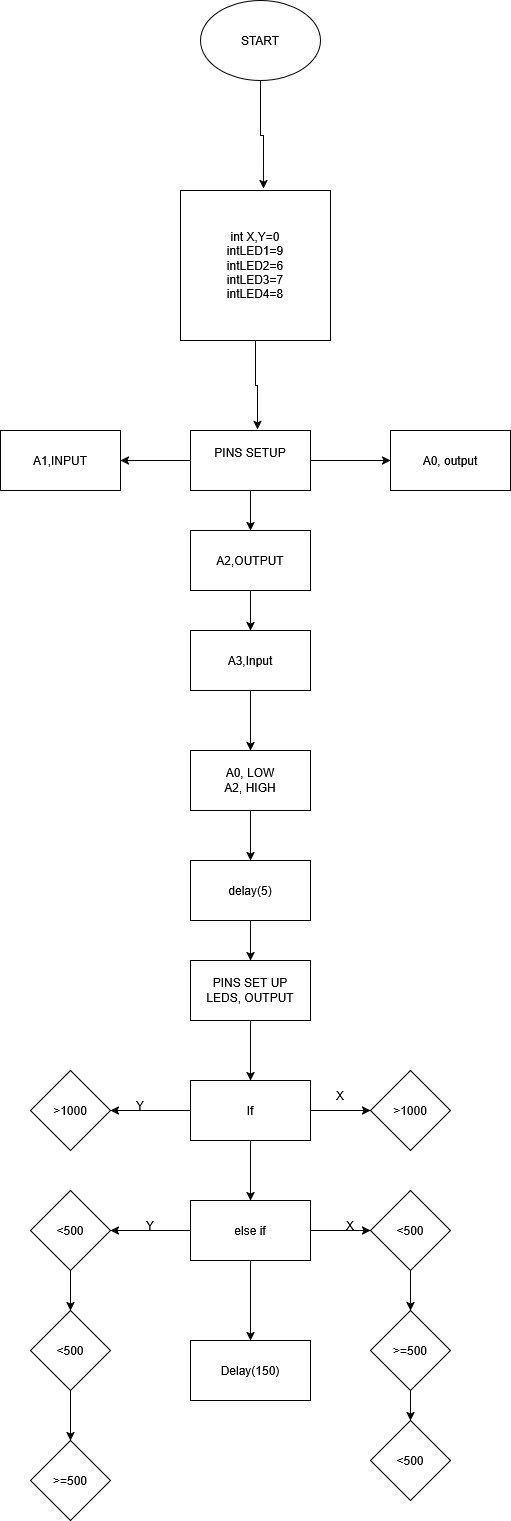

The diagram above was exported from draw.io. Its source (the exported page's mxGraphModel, read from the mxfile embedded in the PNG):
<mxGraphModel dx="1318" dy="761" grid="1" gridSize="10" guides="1" tooltips="1" connect="1" arrows="1" fold="1" page="1" pageScale="1" pageWidth="850" pageHeight="1100" math="0" shadow="0">
  <root>
    <mxCell id="0" />
    <mxCell id="1" parent="0" />
    <mxCell id="82xLhMdSw7KrEg4b9ZDn-4" parent="1" style="ellipse;whiteSpace=wrap;html=1;" value="START" vertex="1">
      <mxGeometry height="80" width="120" x="310" as="geometry" />
    </mxCell>
    <mxCell id="82xLhMdSw7KrEg4b9ZDn-5" parent="1" style="whiteSpace=wrap;html=1;aspect=fixed;" value="&lt;div&gt;int X,Y=0&lt;/div&gt;&lt;div&gt;intLED1=9&lt;/div&gt;&lt;div&gt;intLED2=6&lt;/div&gt;&lt;div&gt;intLED3=7&lt;/div&gt;&lt;div&gt;intLED4=8&lt;/div&gt;" vertex="1">
      <mxGeometry height="150" width="150" x="290" y="190" as="geometry" />
    </mxCell>
    <mxCell id="82xLhMdSw7KrEg4b9ZDn-11" edge="1" parent="1" source="82xLhMdSw7KrEg4b9ZDn-6" style="edgeStyle=orthogonalEdgeStyle;rounded=0;orthogonalLoop=1;jettySize=auto;html=1;exitX=0;exitY=0.5;exitDx=0;exitDy=0;" target="82xLhMdSw7KrEg4b9ZDn-8">
      <mxGeometry relative="1" as="geometry" />
    </mxCell>
    <mxCell id="82xLhMdSw7KrEg4b9ZDn-12" edge="1" parent="1" source="82xLhMdSw7KrEg4b9ZDn-6" style="edgeStyle=orthogonalEdgeStyle;rounded=0;orthogonalLoop=1;jettySize=auto;html=1;exitX=1;exitY=0.5;exitDx=0;exitDy=0;entryX=0;entryY=0.5;entryDx=0;entryDy=0;" target="82xLhMdSw7KrEg4b9ZDn-7">
      <mxGeometry relative="1" as="geometry" />
    </mxCell>
    <mxCell id="82xLhMdSw7KrEg4b9ZDn-13" edge="1" parent="1" source="82xLhMdSw7KrEg4b9ZDn-6" style="edgeStyle=orthogonalEdgeStyle;rounded=0;orthogonalLoop=1;jettySize=auto;html=1;exitX=0.5;exitY=1;exitDx=0;exitDy=0;entryX=0.5;entryY=0;entryDx=0;entryDy=0;" target="82xLhMdSw7KrEg4b9ZDn-9">
      <mxGeometry relative="1" as="geometry" />
    </mxCell>
    <mxCell id="82xLhMdSw7KrEg4b9ZDn-6" parent="1" style="rounded=0;whiteSpace=wrap;html=1;" value="&lt;div&gt;PINS SETUP&lt;/div&gt;&lt;div&gt;&lt;br&gt;&lt;/div&gt;" vertex="1">
      <mxGeometry height="60" width="120" x="300" y="430" as="geometry" />
    </mxCell>
    <mxCell id="82xLhMdSw7KrEg4b9ZDn-7" parent="1" style="rounded=0;whiteSpace=wrap;html=1;" value="A0, output" vertex="1">
      <mxGeometry height="60" width="120" x="500" y="430" as="geometry" />
    </mxCell>
    <mxCell id="82xLhMdSw7KrEg4b9ZDn-8" parent="1" style="rounded=0;whiteSpace=wrap;html=1;" value="A1,INPUT" vertex="1">
      <mxGeometry height="60" width="120" x="110" y="430" as="geometry" />
    </mxCell>
    <mxCell id="82xLhMdSw7KrEg4b9ZDn-14" edge="1" parent="1" source="82xLhMdSw7KrEg4b9ZDn-9" style="edgeStyle=orthogonalEdgeStyle;rounded=0;orthogonalLoop=1;jettySize=auto;html=1;exitX=0.5;exitY=1;exitDx=0;exitDy=0;entryX=0.5;entryY=0;entryDx=0;entryDy=0;" target="82xLhMdSw7KrEg4b9ZDn-10">
      <mxGeometry relative="1" as="geometry" />
    </mxCell>
    <mxCell id="82xLhMdSw7KrEg4b9ZDn-9" parent="1" style="rounded=0;whiteSpace=wrap;html=1;" value="A2,OUTPUT" vertex="1">
      <mxGeometry height="60" width="120" x="300" y="530" as="geometry" />
    </mxCell>
    <mxCell id="82xLhMdSw7KrEg4b9ZDn-39" edge="1" parent="1" source="82xLhMdSw7KrEg4b9ZDn-10" style="edgeStyle=orthogonalEdgeStyle;rounded=0;orthogonalLoop=1;jettySize=auto;html=1;exitX=0.5;exitY=1;exitDx=0;exitDy=0;entryX=0.5;entryY=0;entryDx=0;entryDy=0;" target="82xLhMdSw7KrEg4b9ZDn-20">
      <mxGeometry relative="1" as="geometry" />
    </mxCell>
    <mxCell id="82xLhMdSw7KrEg4b9ZDn-10" parent="1" style="rounded=0;whiteSpace=wrap;html=1;" value="A3,Input" vertex="1">
      <mxGeometry height="60" width="120" x="300" y="630" as="geometry" />
    </mxCell>
    <mxCell id="82xLhMdSw7KrEg4b9ZDn-16" edge="1" parent="1" source="82xLhMdSw7KrEg4b9ZDn-5" style="edgeStyle=orthogonalEdgeStyle;rounded=0;orthogonalLoop=1;jettySize=auto;html=1;exitX=0.5;exitY=1;exitDx=0;exitDy=0;entryX=0.558;entryY=-0.017;entryDx=0;entryDy=0;entryPerimeter=0;" target="82xLhMdSw7KrEg4b9ZDn-6">
      <mxGeometry relative="1" as="geometry" />
    </mxCell>
    <mxCell id="82xLhMdSw7KrEg4b9ZDn-19" edge="1" parent="1" source="82xLhMdSw7KrEg4b9ZDn-4" style="edgeStyle=orthogonalEdgeStyle;rounded=0;orthogonalLoop=1;jettySize=auto;html=1;exitX=0.5;exitY=1;exitDx=0;exitDy=0;entryX=0.553;entryY=-0.013;entryDx=0;entryDy=0;entryPerimeter=0;" target="82xLhMdSw7KrEg4b9ZDn-5">
      <mxGeometry relative="1" as="geometry" />
    </mxCell>
    <mxCell id="82xLhMdSw7KrEg4b9ZDn-40" edge="1" parent="1" source="82xLhMdSw7KrEg4b9ZDn-20" style="edgeStyle=orthogonalEdgeStyle;rounded=0;orthogonalLoop=1;jettySize=auto;html=1;exitX=0.5;exitY=1;exitDx=0;exitDy=0;entryX=0.5;entryY=0;entryDx=0;entryDy=0;" target="82xLhMdSw7KrEg4b9ZDn-21">
      <mxGeometry relative="1" as="geometry" />
    </mxCell>
    <mxCell id="82xLhMdSw7KrEg4b9ZDn-20" parent="1" style="rounded=0;whiteSpace=wrap;html=1;" value="&lt;div&gt;A0, LOW&lt;/div&gt;&lt;div&gt;A2, HIGH&lt;/div&gt;" vertex="1">
      <mxGeometry height="60" width="120" x="300" y="750" as="geometry" />
    </mxCell>
    <mxCell id="82xLhMdSw7KrEg4b9ZDn-41" edge="1" parent="1" source="82xLhMdSw7KrEg4b9ZDn-21" style="edgeStyle=orthogonalEdgeStyle;rounded=0;orthogonalLoop=1;jettySize=auto;html=1;exitX=0.5;exitY=1;exitDx=0;exitDy=0;entryX=0.5;entryY=0;entryDx=0;entryDy=0;" target="82xLhMdSw7KrEg4b9ZDn-22">
      <mxGeometry relative="1" as="geometry" />
    </mxCell>
    <mxCell id="82xLhMdSw7KrEg4b9ZDn-21" parent="1" style="rounded=0;whiteSpace=wrap;html=1;" value="delay(5)" vertex="1">
      <mxGeometry height="60" width="120" x="300" y="860" as="geometry" />
    </mxCell>
    <mxCell id="82xLhMdSw7KrEg4b9ZDn-42" edge="1" parent="1" source="82xLhMdSw7KrEg4b9ZDn-22" style="edgeStyle=orthogonalEdgeStyle;rounded=0;orthogonalLoop=1;jettySize=auto;html=1;exitX=0.5;exitY=1;exitDx=0;exitDy=0;entryX=0.5;entryY=0;entryDx=0;entryDy=0;" target="82xLhMdSw7KrEg4b9ZDn-23">
      <mxGeometry relative="1" as="geometry" />
    </mxCell>
    <mxCell id="82xLhMdSw7KrEg4b9ZDn-22" parent="1" style="rounded=0;whiteSpace=wrap;html=1;" value="&lt;div&gt;PINS SET UP&lt;/div&gt;&lt;div&gt;LEDS, OUTPUT&lt;/div&gt;" vertex="1">
      <mxGeometry height="60" width="120" x="300" y="960" as="geometry" />
    </mxCell>
    <mxCell id="82xLhMdSw7KrEg4b9ZDn-26" edge="1" parent="1" source="82xLhMdSw7KrEg4b9ZDn-23" style="edgeStyle=orthogonalEdgeStyle;rounded=0;orthogonalLoop=1;jettySize=auto;html=1;exitX=1;exitY=0.5;exitDx=0;exitDy=0;entryX=0;entryY=0.5;entryDx=0;entryDy=0;" target="82xLhMdSw7KrEg4b9ZDn-24">
      <mxGeometry relative="1" as="geometry" />
    </mxCell>
    <mxCell id="82xLhMdSw7KrEg4b9ZDn-28" edge="1" parent="1" source="82xLhMdSw7KrEg4b9ZDn-23" style="edgeStyle=orthogonalEdgeStyle;rounded=0;orthogonalLoop=1;jettySize=auto;html=1;exitX=0;exitY=0.5;exitDx=0;exitDy=0;entryX=1;entryY=0.5;entryDx=0;entryDy=0;" target="82xLhMdSw7KrEg4b9ZDn-25">
      <mxGeometry relative="1" as="geometry" />
    </mxCell>
    <mxCell id="82xLhMdSw7KrEg4b9ZDn-43" edge="1" parent="1" source="82xLhMdSw7KrEg4b9ZDn-23" style="edgeStyle=orthogonalEdgeStyle;rounded=0;orthogonalLoop=1;jettySize=auto;html=1;exitX=0.5;exitY=1;exitDx=0;exitDy=0;entryX=0.5;entryY=0;entryDx=0;entryDy=0;" target="82xLhMdSw7KrEg4b9ZDn-30">
      <mxGeometry relative="1" as="geometry" />
    </mxCell>
    <mxCell id="82xLhMdSw7KrEg4b9ZDn-23" parent="1" style="rounded=0;whiteSpace=wrap;html=1;" value="If" vertex="1">
      <mxGeometry height="60" width="120" x="300" y="1080" as="geometry" />
    </mxCell>
    <mxCell id="82xLhMdSw7KrEg4b9ZDn-24" parent="1" style="rhombus;whiteSpace=wrap;html=1;" value="&amp;gt;1000" vertex="1">
      <mxGeometry height="80" width="80" x="480" y="1070" as="geometry" />
    </mxCell>
    <mxCell id="82xLhMdSw7KrEg4b9ZDn-25" parent="1" style="rhombus;whiteSpace=wrap;html=1;" value="&amp;gt;1000" vertex="1">
      <mxGeometry height="80" width="80" x="140" y="1070" as="geometry" />
    </mxCell>
    <mxCell id="82xLhMdSw7KrEg4b9ZDn-27" parent="1" style="text;html=1;whiteSpace=wrap;strokeColor=none;fillColor=none;align=center;verticalAlign=middle;rounded=0;" value="X" vertex="1">
      <mxGeometry height="30" width="60" x="420" y="1080" as="geometry" />
    </mxCell>
    <mxCell id="82xLhMdSw7KrEg4b9ZDn-29" parent="1" style="text;html=1;whiteSpace=wrap;strokeColor=none;fillColor=none;align=center;verticalAlign=middle;rounded=0;" value="Y" vertex="1">
      <mxGeometry height="30" width="60" x="220" y="1090" as="geometry" />
    </mxCell>
    <mxCell id="82xLhMdSw7KrEg4b9ZDn-35" edge="1" parent="1" source="82xLhMdSw7KrEg4b9ZDn-30" style="edgeStyle=orthogonalEdgeStyle;rounded=0;orthogonalLoop=1;jettySize=auto;html=1;exitX=1;exitY=0.5;exitDx=0;exitDy=0;entryX=0;entryY=0.5;entryDx=0;entryDy=0;" target="82xLhMdSw7KrEg4b9ZDn-31">
      <mxGeometry relative="1" as="geometry" />
    </mxCell>
    <mxCell id="82xLhMdSw7KrEg4b9ZDn-36" edge="1" parent="1" source="82xLhMdSw7KrEg4b9ZDn-30" style="edgeStyle=orthogonalEdgeStyle;rounded=0;orthogonalLoop=1;jettySize=auto;html=1;exitX=0;exitY=0.5;exitDx=0;exitDy=0;entryX=1;entryY=0.5;entryDx=0;entryDy=0;" target="82xLhMdSw7KrEg4b9ZDn-32">
      <mxGeometry relative="1" as="geometry" />
    </mxCell>
    <mxCell id="82xLhMdSw7KrEg4b9ZDn-57" edge="1" parent="1" source="82xLhMdSw7KrEg4b9ZDn-30" style="edgeStyle=orthogonalEdgeStyle;rounded=0;orthogonalLoop=1;jettySize=auto;html=1;exitX=0.5;exitY=1;exitDx=0;exitDy=0;entryX=0.5;entryY=0;entryDx=0;entryDy=0;" target="82xLhMdSw7KrEg4b9ZDn-56">
      <mxGeometry relative="1" as="geometry" />
    </mxCell>
    <mxCell id="82xLhMdSw7KrEg4b9ZDn-30" parent="1" style="rounded=0;whiteSpace=wrap;html=1;" value="else if" vertex="1">
      <mxGeometry height="60" width="120" x="300" y="1200" as="geometry" />
    </mxCell>
    <mxCell id="82xLhMdSw7KrEg4b9ZDn-49" edge="1" parent="1" source="82xLhMdSw7KrEg4b9ZDn-31" style="edgeStyle=orthogonalEdgeStyle;rounded=0;orthogonalLoop=1;jettySize=auto;html=1;exitX=0.5;exitY=1;exitDx=0;exitDy=0;entryX=0.5;entryY=0;entryDx=0;entryDy=0;" target="82xLhMdSw7KrEg4b9ZDn-46">
      <mxGeometry relative="1" as="geometry" />
    </mxCell>
    <mxCell id="82xLhMdSw7KrEg4b9ZDn-31" parent="1" style="rhombus;whiteSpace=wrap;html=1;" value="&amp;lt;500" vertex="1">
      <mxGeometry height="80" width="80" x="480" y="1190" as="geometry" />
    </mxCell>
    <mxCell id="82xLhMdSw7KrEg4b9ZDn-48" edge="1" parent="1" source="82xLhMdSw7KrEg4b9ZDn-32" style="edgeStyle=orthogonalEdgeStyle;rounded=0;orthogonalLoop=1;jettySize=auto;html=1;exitX=0.5;exitY=1;exitDx=0;exitDy=0;entryX=0.5;entryY=0;entryDx=0;entryDy=0;" target="82xLhMdSw7KrEg4b9ZDn-47">
      <mxGeometry relative="1" as="geometry" />
    </mxCell>
    <mxCell id="82xLhMdSw7KrEg4b9ZDn-32" parent="1" style="rhombus;whiteSpace=wrap;html=1;" value="&amp;lt;500" vertex="1">
      <mxGeometry height="80" width="80" x="140" y="1190" as="geometry" />
    </mxCell>
    <mxCell id="82xLhMdSw7KrEg4b9ZDn-37" parent="1" style="text;html=1;whiteSpace=wrap;strokeColor=none;fillColor=none;align=center;verticalAlign=middle;rounded=0;" value="X" vertex="1">
      <mxGeometry height="30" width="60" x="430" y="1210" as="geometry" />
    </mxCell>
    <mxCell id="82xLhMdSw7KrEg4b9ZDn-38" parent="1" style="text;html=1;whiteSpace=wrap;strokeColor=none;fillColor=none;align=center;verticalAlign=middle;rounded=0;" value="Y" vertex="1">
      <mxGeometry height="30" width="60" x="230" y="1210" as="geometry" />
    </mxCell>
    <mxCell id="82xLhMdSw7KrEg4b9ZDn-53" edge="1" parent="1" source="82xLhMdSw7KrEg4b9ZDn-46" style="edgeStyle=orthogonalEdgeStyle;rounded=0;orthogonalLoop=1;jettySize=auto;html=1;exitX=0.5;exitY=1;exitDx=0;exitDy=0;" target="82xLhMdSw7KrEg4b9ZDn-50">
      <mxGeometry relative="1" as="geometry" />
    </mxCell>
    <mxCell id="82xLhMdSw7KrEg4b9ZDn-46" parent="1" style="rhombus;whiteSpace=wrap;html=1;" value="&amp;gt;=500" vertex="1">
      <mxGeometry height="80" width="80" x="480" y="1310" as="geometry" />
    </mxCell>
    <mxCell id="82xLhMdSw7KrEg4b9ZDn-52" edge="1" parent="1" source="82xLhMdSw7KrEg4b9ZDn-47" style="edgeStyle=orthogonalEdgeStyle;rounded=0;orthogonalLoop=1;jettySize=auto;html=1;exitX=0.5;exitY=1;exitDx=0;exitDy=0;entryX=0.5;entryY=0;entryDx=0;entryDy=0;" target="82xLhMdSw7KrEg4b9ZDn-51">
      <mxGeometry relative="1" as="geometry" />
    </mxCell>
    <mxCell id="82xLhMdSw7KrEg4b9ZDn-47" parent="1" style="rhombus;whiteSpace=wrap;html=1;" value="&amp;lt;500" vertex="1">
      <mxGeometry height="80" width="80" x="140" y="1310" as="geometry" />
    </mxCell>
    <mxCell id="82xLhMdSw7KrEg4b9ZDn-50" parent="1" style="rhombus;whiteSpace=wrap;html=1;" value="&amp;lt;500" vertex="1">
      <mxGeometry height="80" width="80" x="480" y="1420" as="geometry" />
    </mxCell>
    <mxCell id="82xLhMdSw7KrEg4b9ZDn-51" parent="1" style="rhombus;whiteSpace=wrap;html=1;" value="&amp;gt;=500" vertex="1">
      <mxGeometry height="80" width="80" x="140" y="1440" as="geometry" />
    </mxCell>
    <mxCell id="82xLhMdSw7KrEg4b9ZDn-56" parent="1" style="rounded=0;whiteSpace=wrap;html=1;" value="Delay(150)" vertex="1">
      <mxGeometry height="60" width="120" x="300" y="1340" as="geometry" />
    </mxCell>
  </root>
</mxGraphModel>